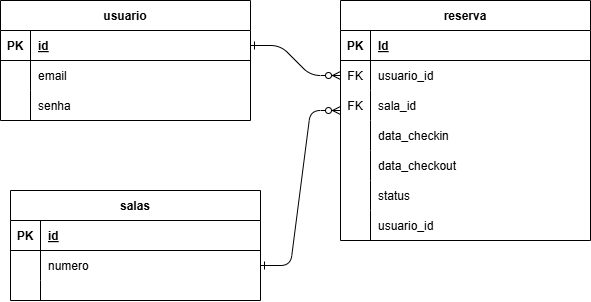

The diagram above was exported from draw.io. Its source (the exported page's mxGraphModel, read from the mxfile embedded in the PNG):
<mxGraphModel dx="1311" dy="475" grid="1" gridSize="10" guides="1" tooltips="1" connect="1" arrows="1" fold="1" page="1" pageScale="1" pageWidth="850" pageHeight="1100" math="0" shadow="0" extFonts="Permanent Marker^https://fonts.googleapis.com/css?family=Permanent+Marker">
  <root>
    <mxCell id="0" />
    <mxCell id="1" parent="0" />
    <mxCell id="C-vyLk0tnHw3VtMMgP7b-1" value="" style="edgeStyle=entityRelationEdgeStyle;endArrow=ERzeroToMany;startArrow=ERone;endFill=1;startFill=0;" parent="1" source="C-vyLk0tnHw3VtMMgP7b-24" target="C-vyLk0tnHw3VtMMgP7b-6" edge="1">
      <mxGeometry width="100" height="100" relative="1" as="geometry">
        <mxPoint x="340" y="720" as="sourcePoint" />
        <mxPoint x="440" y="620" as="targetPoint" />
      </mxGeometry>
    </mxCell>
    <mxCell id="C-vyLk0tnHw3VtMMgP7b-2" value="reserva" style="shape=table;startSize=30;container=1;collapsible=1;childLayout=tableLayout;fixedRows=1;rowLines=0;fontStyle=1;align=center;resizeLast=1;" parent="1" vertex="1">
      <mxGeometry x="450" y="120" width="250" height="240" as="geometry" />
    </mxCell>
    <mxCell id="C-vyLk0tnHw3VtMMgP7b-3" value="" style="shape=partialRectangle;collapsible=0;dropTarget=0;pointerEvents=0;fillColor=none;points=[[0,0.5],[1,0.5]];portConstraint=eastwest;top=0;left=0;right=0;bottom=1;" parent="C-vyLk0tnHw3VtMMgP7b-2" vertex="1">
      <mxGeometry y="30" width="250" height="30" as="geometry" />
    </mxCell>
    <mxCell id="C-vyLk0tnHw3VtMMgP7b-4" value="PK" style="shape=partialRectangle;overflow=hidden;connectable=0;fillColor=none;top=0;left=0;bottom=0;right=0;fontStyle=1;" parent="C-vyLk0tnHw3VtMMgP7b-3" vertex="1">
      <mxGeometry width="30" height="30" as="geometry">
        <mxRectangle width="30" height="30" as="alternateBounds" />
      </mxGeometry>
    </mxCell>
    <mxCell id="C-vyLk0tnHw3VtMMgP7b-5" value="Id" style="shape=partialRectangle;overflow=hidden;connectable=0;fillColor=none;top=0;left=0;bottom=0;right=0;align=left;spacingLeft=6;fontStyle=5;" parent="C-vyLk0tnHw3VtMMgP7b-3" vertex="1">
      <mxGeometry x="30" width="220" height="30" as="geometry">
        <mxRectangle width="220" height="30" as="alternateBounds" />
      </mxGeometry>
    </mxCell>
    <mxCell id="C-vyLk0tnHw3VtMMgP7b-6" value="" style="shape=partialRectangle;collapsible=0;dropTarget=0;pointerEvents=0;fillColor=none;points=[[0,0.5],[1,0.5]];portConstraint=eastwest;top=0;left=0;right=0;bottom=0;" parent="C-vyLk0tnHw3VtMMgP7b-2" vertex="1">
      <mxGeometry y="60" width="250" height="30" as="geometry" />
    </mxCell>
    <mxCell id="C-vyLk0tnHw3VtMMgP7b-7" value="FK" style="shape=partialRectangle;overflow=hidden;connectable=0;fillColor=none;top=0;left=0;bottom=0;right=0;" parent="C-vyLk0tnHw3VtMMgP7b-6" vertex="1">
      <mxGeometry width="30" height="30" as="geometry">
        <mxRectangle width="30" height="30" as="alternateBounds" />
      </mxGeometry>
    </mxCell>
    <mxCell id="C-vyLk0tnHw3VtMMgP7b-8" value="usuario_id" style="shape=partialRectangle;overflow=hidden;connectable=0;fillColor=none;top=0;left=0;bottom=0;right=0;align=left;spacingLeft=6;" parent="C-vyLk0tnHw3VtMMgP7b-6" vertex="1">
      <mxGeometry x="30" width="220" height="30" as="geometry">
        <mxRectangle width="220" height="30" as="alternateBounds" />
      </mxGeometry>
    </mxCell>
    <mxCell id="C-vyLk0tnHw3VtMMgP7b-9" value="" style="shape=partialRectangle;collapsible=0;dropTarget=0;pointerEvents=0;fillColor=none;points=[[0,0.5],[1,0.5]];portConstraint=eastwest;top=0;left=0;right=0;bottom=0;" parent="C-vyLk0tnHw3VtMMgP7b-2" vertex="1">
      <mxGeometry y="90" width="250" height="30" as="geometry" />
    </mxCell>
    <mxCell id="C-vyLk0tnHw3VtMMgP7b-10" value="" style="shape=partialRectangle;overflow=hidden;connectable=0;fillColor=none;top=0;left=0;bottom=0;right=0;" parent="C-vyLk0tnHw3VtMMgP7b-9" vertex="1">
      <mxGeometry width="30" height="30" as="geometry">
        <mxRectangle width="30" height="30" as="alternateBounds" />
      </mxGeometry>
    </mxCell>
    <mxCell id="C-vyLk0tnHw3VtMMgP7b-11" value="sala_id" style="shape=partialRectangle;overflow=hidden;connectable=0;fillColor=none;top=0;left=0;bottom=0;right=0;align=left;spacingLeft=6;" parent="C-vyLk0tnHw3VtMMgP7b-9" vertex="1">
      <mxGeometry x="30" width="220" height="30" as="geometry">
        <mxRectangle width="220" height="30" as="alternateBounds" />
      </mxGeometry>
    </mxCell>
    <mxCell id="gYrWJ9lpCCh40zWUXlx7-24" value="" style="shape=partialRectangle;collapsible=0;dropTarget=0;pointerEvents=0;fillColor=none;points=[[0,0.5],[1,0.5]];portConstraint=eastwest;top=0;left=0;right=0;bottom=0;" vertex="1" parent="C-vyLk0tnHw3VtMMgP7b-2">
      <mxGeometry y="120" width="250" height="30" as="geometry" />
    </mxCell>
    <mxCell id="gYrWJ9lpCCh40zWUXlx7-25" value="" style="shape=partialRectangle;overflow=hidden;connectable=0;fillColor=none;top=0;left=0;bottom=0;right=0;" vertex="1" parent="gYrWJ9lpCCh40zWUXlx7-24">
      <mxGeometry width="30" height="30" as="geometry">
        <mxRectangle width="30" height="30" as="alternateBounds" />
      </mxGeometry>
    </mxCell>
    <mxCell id="gYrWJ9lpCCh40zWUXlx7-26" value="data_checkin" style="shape=partialRectangle;overflow=hidden;connectable=0;fillColor=none;top=0;left=0;bottom=0;right=0;align=left;spacingLeft=6;" vertex="1" parent="gYrWJ9lpCCh40zWUXlx7-24">
      <mxGeometry x="30" width="220" height="30" as="geometry">
        <mxRectangle width="220" height="30" as="alternateBounds" />
      </mxGeometry>
    </mxCell>
    <mxCell id="gYrWJ9lpCCh40zWUXlx7-32" value="" style="shape=partialRectangle;collapsible=0;dropTarget=0;pointerEvents=0;fillColor=none;points=[[0,0.5],[1,0.5]];portConstraint=eastwest;top=0;left=0;right=0;bottom=0;" vertex="1" parent="C-vyLk0tnHw3VtMMgP7b-2">
      <mxGeometry y="150" width="250" height="30" as="geometry" />
    </mxCell>
    <mxCell id="gYrWJ9lpCCh40zWUXlx7-33" value="" style="shape=partialRectangle;overflow=hidden;connectable=0;fillColor=none;top=0;left=0;bottom=0;right=0;" vertex="1" parent="gYrWJ9lpCCh40zWUXlx7-32">
      <mxGeometry width="30" height="30" as="geometry">
        <mxRectangle width="30" height="30" as="alternateBounds" />
      </mxGeometry>
    </mxCell>
    <mxCell id="gYrWJ9lpCCh40zWUXlx7-34" value="data_checkout" style="shape=partialRectangle;overflow=hidden;connectable=0;fillColor=none;top=0;left=0;bottom=0;right=0;align=left;spacingLeft=6;" vertex="1" parent="gYrWJ9lpCCh40zWUXlx7-32">
      <mxGeometry x="30" width="220" height="30" as="geometry">
        <mxRectangle width="220" height="30" as="alternateBounds" />
      </mxGeometry>
    </mxCell>
    <mxCell id="gYrWJ9lpCCh40zWUXlx7-35" value="" style="shape=partialRectangle;collapsible=0;dropTarget=0;pointerEvents=0;fillColor=none;points=[[0,0.5],[1,0.5]];portConstraint=eastwest;top=0;left=0;right=0;bottom=0;" vertex="1" parent="C-vyLk0tnHw3VtMMgP7b-2">
      <mxGeometry y="180" width="250" height="30" as="geometry" />
    </mxCell>
    <mxCell id="gYrWJ9lpCCh40zWUXlx7-36" value="" style="shape=partialRectangle;overflow=hidden;connectable=0;fillColor=none;top=0;left=0;bottom=0;right=0;" vertex="1" parent="gYrWJ9lpCCh40zWUXlx7-35">
      <mxGeometry width="30" height="30" as="geometry">
        <mxRectangle width="30" height="30" as="alternateBounds" />
      </mxGeometry>
    </mxCell>
    <mxCell id="gYrWJ9lpCCh40zWUXlx7-37" value="status" style="shape=partialRectangle;overflow=hidden;connectable=0;fillColor=none;top=0;left=0;bottom=0;right=0;align=left;spacingLeft=6;" vertex="1" parent="gYrWJ9lpCCh40zWUXlx7-35">
      <mxGeometry x="30" width="220" height="30" as="geometry">
        <mxRectangle width="220" height="30" as="alternateBounds" />
      </mxGeometry>
    </mxCell>
    <mxCell id="gYrWJ9lpCCh40zWUXlx7-38" value="" style="shape=partialRectangle;collapsible=0;dropTarget=0;pointerEvents=0;fillColor=none;points=[[0,0.5],[1,0.5]];portConstraint=eastwest;top=0;left=0;right=0;bottom=0;" vertex="1" parent="C-vyLk0tnHw3VtMMgP7b-2">
      <mxGeometry y="210" width="250" height="30" as="geometry" />
    </mxCell>
    <mxCell id="gYrWJ9lpCCh40zWUXlx7-39" value="" style="shape=partialRectangle;overflow=hidden;connectable=0;fillColor=none;top=0;left=0;bottom=0;right=0;" vertex="1" parent="gYrWJ9lpCCh40zWUXlx7-38">
      <mxGeometry width="30" height="30" as="geometry">
        <mxRectangle width="30" height="30" as="alternateBounds" />
      </mxGeometry>
    </mxCell>
    <mxCell id="gYrWJ9lpCCh40zWUXlx7-40" value="usuario_id" style="shape=partialRectangle;overflow=hidden;connectable=0;fillColor=none;top=0;left=0;bottom=0;right=0;align=left;spacingLeft=6;" vertex="1" parent="gYrWJ9lpCCh40zWUXlx7-38">
      <mxGeometry x="30" width="220" height="30" as="geometry">
        <mxRectangle width="220" height="30" as="alternateBounds" />
      </mxGeometry>
    </mxCell>
    <mxCell id="C-vyLk0tnHw3VtMMgP7b-13" value="salas" style="shape=table;startSize=30;container=1;collapsible=1;childLayout=tableLayout;fixedRows=1;rowLines=0;fontStyle=1;align=center;resizeLast=1;" parent="1" vertex="1">
      <mxGeometry x="120" y="310" width="250" height="110" as="geometry" />
    </mxCell>
    <mxCell id="C-vyLk0tnHw3VtMMgP7b-14" value="" style="shape=partialRectangle;collapsible=0;dropTarget=0;pointerEvents=0;fillColor=none;points=[[0,0.5],[1,0.5]];portConstraint=eastwest;top=0;left=0;right=0;bottom=1;" parent="C-vyLk0tnHw3VtMMgP7b-13" vertex="1">
      <mxGeometry y="30" width="250" height="30" as="geometry" />
    </mxCell>
    <mxCell id="C-vyLk0tnHw3VtMMgP7b-15" value="PK" style="shape=partialRectangle;overflow=hidden;connectable=0;fillColor=none;top=0;left=0;bottom=0;right=0;fontStyle=1;" parent="C-vyLk0tnHw3VtMMgP7b-14" vertex="1">
      <mxGeometry width="30" height="30" as="geometry">
        <mxRectangle width="30" height="30" as="alternateBounds" />
      </mxGeometry>
    </mxCell>
    <mxCell id="C-vyLk0tnHw3VtMMgP7b-16" value="id" style="shape=partialRectangle;overflow=hidden;connectable=0;fillColor=none;top=0;left=0;bottom=0;right=0;align=left;spacingLeft=6;fontStyle=5;" parent="C-vyLk0tnHw3VtMMgP7b-14" vertex="1">
      <mxGeometry x="30" width="220" height="30" as="geometry">
        <mxRectangle width="220" height="30" as="alternateBounds" />
      </mxGeometry>
    </mxCell>
    <mxCell id="C-vyLk0tnHw3VtMMgP7b-17" value="" style="shape=partialRectangle;collapsible=0;dropTarget=0;pointerEvents=0;fillColor=none;points=[[0,0.5],[1,0.5]];portConstraint=eastwest;top=0;left=0;right=0;bottom=0;" parent="C-vyLk0tnHw3VtMMgP7b-13" vertex="1">
      <mxGeometry y="60" width="250" height="30" as="geometry" />
    </mxCell>
    <mxCell id="C-vyLk0tnHw3VtMMgP7b-18" value="" style="shape=partialRectangle;overflow=hidden;connectable=0;fillColor=none;top=0;left=0;bottom=0;right=0;" parent="C-vyLk0tnHw3VtMMgP7b-17" vertex="1">
      <mxGeometry width="30" height="30" as="geometry">
        <mxRectangle width="30" height="30" as="alternateBounds" />
      </mxGeometry>
    </mxCell>
    <mxCell id="C-vyLk0tnHw3VtMMgP7b-19" value="numero" style="shape=partialRectangle;overflow=hidden;connectable=0;fillColor=none;top=0;left=0;bottom=0;right=0;align=left;spacingLeft=6;" parent="C-vyLk0tnHw3VtMMgP7b-17" vertex="1">
      <mxGeometry x="30" width="220" height="30" as="geometry">
        <mxRectangle width="220" height="30" as="alternateBounds" />
      </mxGeometry>
    </mxCell>
    <mxCell id="gYrWJ9lpCCh40zWUXlx7-17" value="" style="shape=partialRectangle;collapsible=0;dropTarget=0;pointerEvents=0;fillColor=none;points=[[0,0.5],[1,0.5]];portConstraint=eastwest;top=0;left=0;right=0;bottom=0;" vertex="1" parent="C-vyLk0tnHw3VtMMgP7b-13">
      <mxGeometry y="90" width="250" height="20" as="geometry" />
    </mxCell>
    <mxCell id="gYrWJ9lpCCh40zWUXlx7-18" value="" style="shape=partialRectangle;overflow=hidden;connectable=0;fillColor=none;top=0;left=0;bottom=0;right=0;" vertex="1" parent="gYrWJ9lpCCh40zWUXlx7-17">
      <mxGeometry width="30" height="20" as="geometry">
        <mxRectangle width="30" height="20" as="alternateBounds" />
      </mxGeometry>
    </mxCell>
    <mxCell id="gYrWJ9lpCCh40zWUXlx7-19" value="" style="shape=partialRectangle;overflow=hidden;connectable=0;fillColor=none;top=0;left=0;bottom=0;right=0;align=left;spacingLeft=6;" vertex="1" parent="gYrWJ9lpCCh40zWUXlx7-17">
      <mxGeometry x="30" width="220" height="20" as="geometry">
        <mxRectangle width="220" height="20" as="alternateBounds" />
      </mxGeometry>
    </mxCell>
    <mxCell id="C-vyLk0tnHw3VtMMgP7b-23" value="usuario" style="shape=table;startSize=30;container=1;collapsible=1;childLayout=tableLayout;fixedRows=1;rowLines=0;fontStyle=1;align=center;resizeLast=1;" parent="1" vertex="1">
      <mxGeometry x="110" y="120" width="250" height="120" as="geometry" />
    </mxCell>
    <mxCell id="C-vyLk0tnHw3VtMMgP7b-24" value="" style="shape=partialRectangle;collapsible=0;dropTarget=0;pointerEvents=0;fillColor=none;points=[[0,0.5],[1,0.5]];portConstraint=eastwest;top=0;left=0;right=0;bottom=1;" parent="C-vyLk0tnHw3VtMMgP7b-23" vertex="1">
      <mxGeometry y="30" width="250" height="30" as="geometry" />
    </mxCell>
    <mxCell id="C-vyLk0tnHw3VtMMgP7b-25" value="PK" style="shape=partialRectangle;overflow=hidden;connectable=0;fillColor=none;top=0;left=0;bottom=0;right=0;fontStyle=1;" parent="C-vyLk0tnHw3VtMMgP7b-24" vertex="1">
      <mxGeometry width="30" height="30" as="geometry">
        <mxRectangle width="30" height="30" as="alternateBounds" />
      </mxGeometry>
    </mxCell>
    <mxCell id="C-vyLk0tnHw3VtMMgP7b-26" value="id" style="shape=partialRectangle;overflow=hidden;connectable=0;fillColor=none;top=0;left=0;bottom=0;right=0;align=left;spacingLeft=6;fontStyle=5;" parent="C-vyLk0tnHw3VtMMgP7b-24" vertex="1">
      <mxGeometry x="30" width="220" height="30" as="geometry">
        <mxRectangle width="220" height="30" as="alternateBounds" />
      </mxGeometry>
    </mxCell>
    <mxCell id="C-vyLk0tnHw3VtMMgP7b-27" value="" style="shape=partialRectangle;collapsible=0;dropTarget=0;pointerEvents=0;fillColor=none;points=[[0,0.5],[1,0.5]];portConstraint=eastwest;top=0;left=0;right=0;bottom=0;" parent="C-vyLk0tnHw3VtMMgP7b-23" vertex="1">
      <mxGeometry y="60" width="250" height="30" as="geometry" />
    </mxCell>
    <mxCell id="C-vyLk0tnHw3VtMMgP7b-28" value="" style="shape=partialRectangle;overflow=hidden;connectable=0;fillColor=none;top=0;left=0;bottom=0;right=0;" parent="C-vyLk0tnHw3VtMMgP7b-27" vertex="1">
      <mxGeometry width="30" height="30" as="geometry">
        <mxRectangle width="30" height="30" as="alternateBounds" />
      </mxGeometry>
    </mxCell>
    <mxCell id="C-vyLk0tnHw3VtMMgP7b-29" value="email" style="shape=partialRectangle;overflow=hidden;connectable=0;fillColor=none;top=0;left=0;bottom=0;right=0;align=left;spacingLeft=6;" parent="C-vyLk0tnHw3VtMMgP7b-27" vertex="1">
      <mxGeometry x="30" width="220" height="30" as="geometry">
        <mxRectangle width="220" height="30" as="alternateBounds" />
      </mxGeometry>
    </mxCell>
    <mxCell id="gYrWJ9lpCCh40zWUXlx7-27" value="" style="shape=partialRectangle;collapsible=0;dropTarget=0;pointerEvents=0;fillColor=none;points=[[0,0.5],[1,0.5]];portConstraint=eastwest;top=0;left=0;right=0;bottom=0;" vertex="1" parent="C-vyLk0tnHw3VtMMgP7b-23">
      <mxGeometry y="90" width="250" height="30" as="geometry" />
    </mxCell>
    <mxCell id="gYrWJ9lpCCh40zWUXlx7-28" value="" style="shape=partialRectangle;overflow=hidden;connectable=0;fillColor=none;top=0;left=0;bottom=0;right=0;" vertex="1" parent="gYrWJ9lpCCh40zWUXlx7-27">
      <mxGeometry width="30" height="30" as="geometry">
        <mxRectangle width="30" height="30" as="alternateBounds" />
      </mxGeometry>
    </mxCell>
    <mxCell id="gYrWJ9lpCCh40zWUXlx7-29" value="senha" style="shape=partialRectangle;overflow=hidden;connectable=0;fillColor=none;top=0;left=0;bottom=0;right=0;align=left;spacingLeft=6;" vertex="1" parent="gYrWJ9lpCCh40zWUXlx7-27">
      <mxGeometry x="30" width="220" height="30" as="geometry">
        <mxRectangle width="220" height="30" as="alternateBounds" />
      </mxGeometry>
    </mxCell>
    <mxCell id="gYrWJ9lpCCh40zWUXlx7-41" value="FK" style="shape=partialRectangle;overflow=hidden;connectable=0;fillColor=none;top=0;left=0;bottom=0;right=0;" vertex="1" parent="1">
      <mxGeometry x="450" y="210" width="30" height="30" as="geometry">
        <mxRectangle width="30" height="30" as="alternateBounds" />
      </mxGeometry>
    </mxCell>
    <mxCell id="gYrWJ9lpCCh40zWUXlx7-42" value="" style="edgeStyle=entityRelationEdgeStyle;endArrow=ERzeroToMany;startArrow=ERone;endFill=1;startFill=0;exitX=1;exitY=0.5;exitDx=0;exitDy=0;" edge="1" parent="1" source="C-vyLk0tnHw3VtMMgP7b-17">
      <mxGeometry width="100" height="100" relative="1" as="geometry">
        <mxPoint x="390.0000000000002" y="280" as="sourcePoint" />
        <mxPoint x="450" y="230" as="targetPoint" />
      </mxGeometry>
    </mxCell>
  </root>
</mxGraphModel>